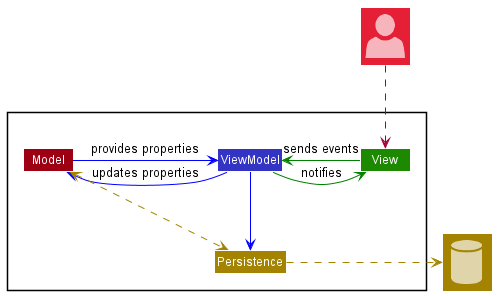

The diagram above was rendered by PlantUML. Its source (embedded in the PNG):
@startuml
!include <office/Databases/database>
!include <office/Users/user>
!include style.puml

Package " "<<Rectangle>>{
    Class View UI_COLOR
    Class ViewModel LOGIC_COLOR
    Class Persistence STORAGE_COLOR
    Class Model MODEL_COLOR
}

Class "<$user>" as User MODEL_COLOR_T2
Class "<$database>" as Database STORAGE_COLOR


View -[#green]> ViewModel : sends events
ViewModel -[#green]> View : notifies
ViewModel -[#blue]-> Persistence
ViewModel -down[#blue]-> Model : updates properties
Model -[#blue]> ViewModel : provides properties

Persistence <-up[STORAGE_COLOR].> Model
Persistence .right[STORAGE_COLOR]-> Database
User ..> View
@enduml